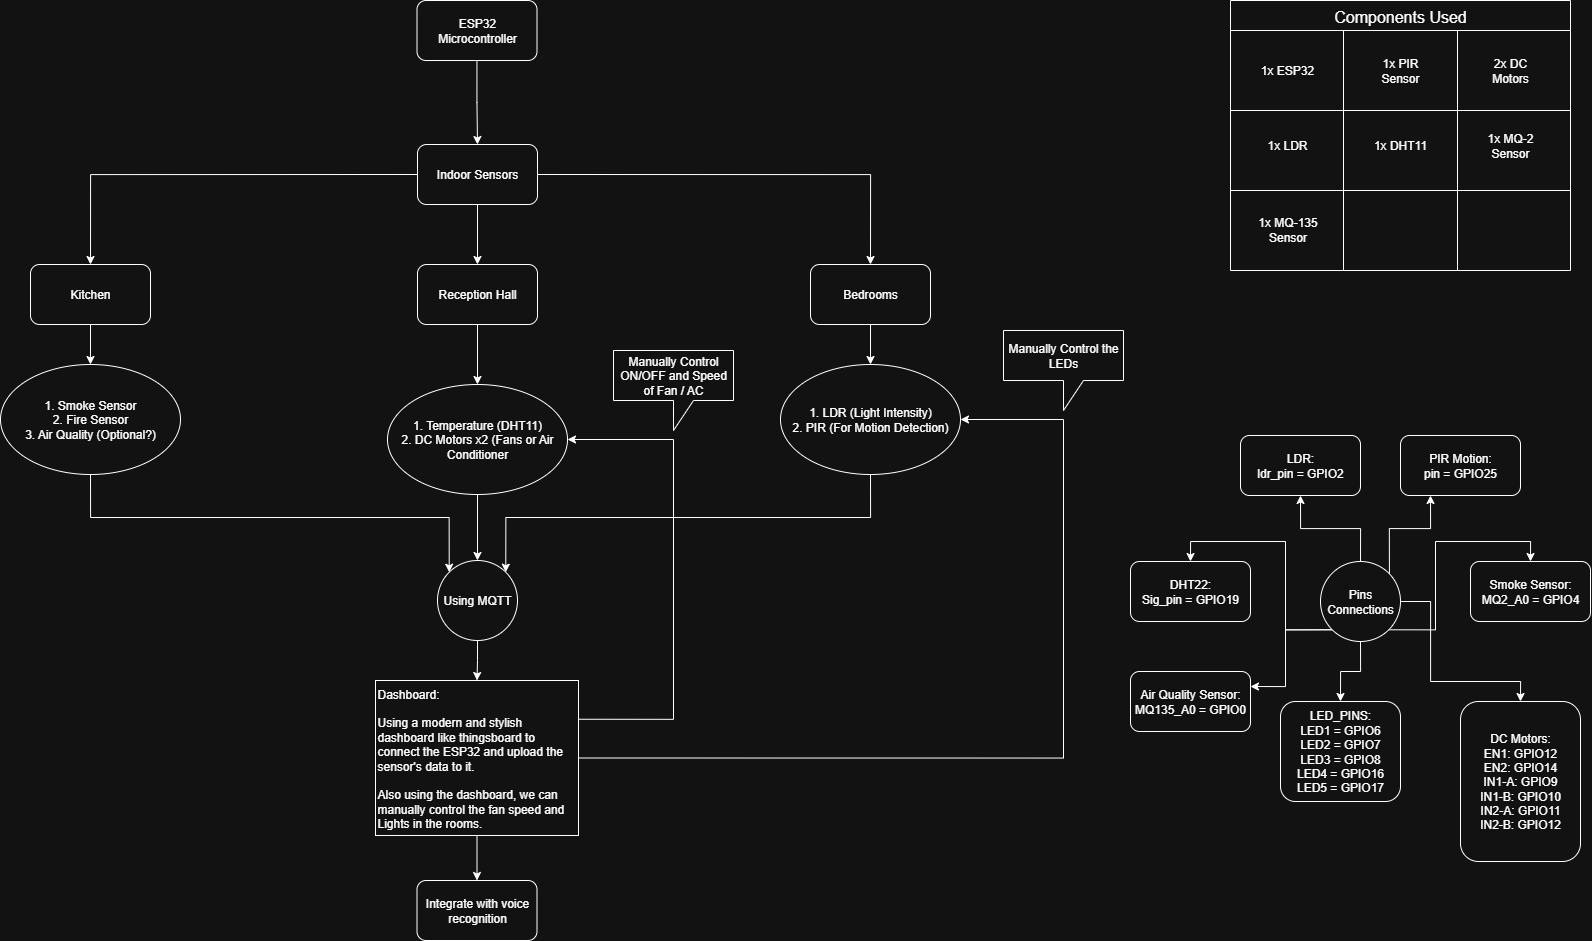

The diagram above was exported from draw.io. Its source (the exported page's mxGraphModel, read from the mxfile embedded in the PNG):
<mxGraphModel dx="1895" dy="1200" grid="1" gridSize="10" guides="1" tooltips="1" connect="1" arrows="1" fold="1" page="1" pageScale="1" pageWidth="1654" pageHeight="1169" math="0" shadow="0">
  <root>
    <mxCell id="0" />
    <mxCell id="1" parent="0" />
    <mxCell id="bP5hab2Qr1qXvCrJg5fQ-5" style="edgeStyle=orthogonalEdgeStyle;rounded=0;orthogonalLoop=1;jettySize=auto;html=1;exitX=0.5;exitY=1;exitDx=0;exitDy=0;entryX=0.5;entryY=0;entryDx=0;entryDy=0;" parent="1" source="bP5hab2Qr1qXvCrJg5fQ-1" target="bP5hab2Qr1qXvCrJg5fQ-3" edge="1">
      <mxGeometry relative="1" as="geometry" />
    </mxCell>
    <mxCell id="bP5hab2Qr1qXvCrJg5fQ-6" style="edgeStyle=orthogonalEdgeStyle;rounded=0;orthogonalLoop=1;jettySize=auto;html=1;exitX=0;exitY=0.5;exitDx=0;exitDy=0;entryX=0.5;entryY=0;entryDx=0;entryDy=0;" parent="1" source="bP5hab2Qr1qXvCrJg5fQ-1" target="bP5hab2Qr1qXvCrJg5fQ-2" edge="1">
      <mxGeometry relative="1" as="geometry" />
    </mxCell>
    <mxCell id="bP5hab2Qr1qXvCrJg5fQ-7" style="edgeStyle=orthogonalEdgeStyle;rounded=0;orthogonalLoop=1;jettySize=auto;html=1;exitX=1;exitY=0.5;exitDx=0;exitDy=0;entryX=0.5;entryY=0;entryDx=0;entryDy=0;" parent="1" source="bP5hab2Qr1qXvCrJg5fQ-1" target="bP5hab2Qr1qXvCrJg5fQ-4" edge="1">
      <mxGeometry relative="1" as="geometry" />
    </mxCell>
    <mxCell id="bP5hab2Qr1qXvCrJg5fQ-1" value="Indoor Sensors" style="rounded=1;whiteSpace=wrap;html=1;" parent="1" vertex="1">
      <mxGeometry x="467" y="223" width="120" height="60" as="geometry" />
    </mxCell>
    <mxCell id="bP5hab2Qr1qXvCrJg5fQ-11" style="edgeStyle=orthogonalEdgeStyle;rounded=0;orthogonalLoop=1;jettySize=auto;html=1;exitX=0.5;exitY=1;exitDx=0;exitDy=0;entryX=0.5;entryY=0;entryDx=0;entryDy=0;" parent="1" source="bP5hab2Qr1qXvCrJg5fQ-2" target="bP5hab2Qr1qXvCrJg5fQ-8" edge="1">
      <mxGeometry relative="1" as="geometry" />
    </mxCell>
    <mxCell id="bP5hab2Qr1qXvCrJg5fQ-2" value="Kitchen" style="rounded=1;whiteSpace=wrap;html=1;" parent="1" vertex="1">
      <mxGeometry x="80" y="343" width="120" height="60" as="geometry" />
    </mxCell>
    <mxCell id="bP5hab2Qr1qXvCrJg5fQ-17" style="edgeStyle=orthogonalEdgeStyle;rounded=0;orthogonalLoop=1;jettySize=auto;html=1;exitX=0.5;exitY=1;exitDx=0;exitDy=0;entryX=0.5;entryY=0;entryDx=0;entryDy=0;" parent="1" source="bP5hab2Qr1qXvCrJg5fQ-3" target="bP5hab2Qr1qXvCrJg5fQ-16" edge="1">
      <mxGeometry relative="1" as="geometry" />
    </mxCell>
    <mxCell id="bP5hab2Qr1qXvCrJg5fQ-3" value="Reception Hall" style="rounded=1;whiteSpace=wrap;html=1;" parent="1" vertex="1">
      <mxGeometry x="467" y="343" width="120" height="60" as="geometry" />
    </mxCell>
    <mxCell id="bP5hab2Qr1qXvCrJg5fQ-19" style="edgeStyle=orthogonalEdgeStyle;rounded=0;orthogonalLoop=1;jettySize=auto;html=1;exitX=0.5;exitY=1;exitDx=0;exitDy=0;entryX=0.5;entryY=0;entryDx=0;entryDy=0;" parent="1" source="bP5hab2Qr1qXvCrJg5fQ-4" target="bP5hab2Qr1qXvCrJg5fQ-18" edge="1">
      <mxGeometry relative="1" as="geometry" />
    </mxCell>
    <mxCell id="bP5hab2Qr1qXvCrJg5fQ-4" value="Bedrooms" style="rounded=1;whiteSpace=wrap;html=1;" parent="1" vertex="1">
      <mxGeometry x="860" y="343" width="120" height="60" as="geometry" />
    </mxCell>
    <mxCell id="bP5hab2Qr1qXvCrJg5fQ-30" style="edgeStyle=orthogonalEdgeStyle;rounded=0;orthogonalLoop=1;jettySize=auto;html=1;exitX=0.5;exitY=1;exitDx=0;exitDy=0;entryX=0;entryY=0;entryDx=0;entryDy=0;" parent="1" source="bP5hab2Qr1qXvCrJg5fQ-8" target="bP5hab2Qr1qXvCrJg5fQ-26" edge="1">
      <mxGeometry relative="1" as="geometry" />
    </mxCell>
    <mxCell id="bP5hab2Qr1qXvCrJg5fQ-8" value="1. Smoke Sensor&lt;div&gt;2. Fire Sensor&lt;/div&gt;&lt;div&gt;3. Air Quality (Optional?)&lt;/div&gt;" style="ellipse;whiteSpace=wrap;html=1;" parent="1" vertex="1">
      <mxGeometry x="50" y="443" width="180" height="110" as="geometry" />
    </mxCell>
    <mxCell id="bP5hab2Qr1qXvCrJg5fQ-28" style="edgeStyle=orthogonalEdgeStyle;rounded=0;orthogonalLoop=1;jettySize=auto;html=1;exitX=0.5;exitY=1;exitDx=0;exitDy=0;entryX=0.5;entryY=0;entryDx=0;entryDy=0;" parent="1" source="bP5hab2Qr1qXvCrJg5fQ-16" target="bP5hab2Qr1qXvCrJg5fQ-26" edge="1">
      <mxGeometry relative="1" as="geometry" />
    </mxCell>
    <mxCell id="bP5hab2Qr1qXvCrJg5fQ-16" value="1. Temperature (DHT11)&lt;div&gt;2. DC Motors x2 (Fans or Air Conditioner&lt;/div&gt;" style="ellipse;whiteSpace=wrap;html=1;" parent="1" vertex="1">
      <mxGeometry x="437" y="463" width="180" height="110" as="geometry" />
    </mxCell>
    <mxCell id="bP5hab2Qr1qXvCrJg5fQ-29" style="edgeStyle=orthogonalEdgeStyle;rounded=0;orthogonalLoop=1;jettySize=auto;html=1;exitX=0.5;exitY=1;exitDx=0;exitDy=0;entryX=1;entryY=0;entryDx=0;entryDy=0;" parent="1" source="bP5hab2Qr1qXvCrJg5fQ-18" target="bP5hab2Qr1qXvCrJg5fQ-26" edge="1">
      <mxGeometry relative="1" as="geometry" />
    </mxCell>
    <mxCell id="bP5hab2Qr1qXvCrJg5fQ-18" value="1. LDR (Light Intensity)&lt;div&gt;2. PIR (For Motion Detection)&lt;/div&gt;" style="ellipse;whiteSpace=wrap;html=1;" parent="1" vertex="1">
      <mxGeometry x="830" y="443" width="180" height="110" as="geometry" />
    </mxCell>
    <mxCell id="bP5hab2Qr1qXvCrJg5fQ-31" style="edgeStyle=orthogonalEdgeStyle;rounded=0;orthogonalLoop=1;jettySize=auto;html=1;exitX=1;exitY=0.25;exitDx=0;exitDy=0;entryX=1;entryY=0.5;entryDx=0;entryDy=0;" parent="1" source="bP5hab2Qr1qXvCrJg5fQ-20" target="bP5hab2Qr1qXvCrJg5fQ-16" edge="1">
      <mxGeometry relative="1" as="geometry">
        <Array as="points">
          <mxPoint x="723" y="798" />
          <mxPoint x="723" y="518" />
        </Array>
      </mxGeometry>
    </mxCell>
    <mxCell id="bP5hab2Qr1qXvCrJg5fQ-32" style="edgeStyle=orthogonalEdgeStyle;rounded=0;orthogonalLoop=1;jettySize=auto;html=1;exitX=1;exitY=0.5;exitDx=0;exitDy=0;entryX=1;entryY=0.5;entryDx=0;entryDy=0;" parent="1" source="bP5hab2Qr1qXvCrJg5fQ-20" target="bP5hab2Qr1qXvCrJg5fQ-18" edge="1">
      <mxGeometry relative="1" as="geometry">
        <Array as="points">
          <mxPoint x="1113" y="837" />
          <mxPoint x="1113" y="498" />
        </Array>
      </mxGeometry>
    </mxCell>
    <mxCell id="bP5hab2Qr1qXvCrJg5fQ-37" style="edgeStyle=orthogonalEdgeStyle;rounded=0;orthogonalLoop=1;jettySize=auto;html=1;exitX=0.5;exitY=1;exitDx=0;exitDy=0;entryX=0.5;entryY=0;entryDx=0;entryDy=0;" parent="1" source="bP5hab2Qr1qXvCrJg5fQ-20" target="bP5hab2Qr1qXvCrJg5fQ-36" edge="1">
      <mxGeometry relative="1" as="geometry" />
    </mxCell>
    <mxCell id="bP5hab2Qr1qXvCrJg5fQ-20" value="Dashboard:&lt;div&gt;&lt;br&gt;&lt;/div&gt;&lt;div&gt;Using a modern and stylish dashboard like thingsboard to connect the ESP32 and upload the sensor's data to it.&lt;/div&gt;&lt;div&gt;&lt;br&gt;&lt;/div&gt;&lt;div&gt;Also using the dashboard, we can manually control the fan speed and Lights in the rooms.&lt;/div&gt;" style="rounded=0;whiteSpace=wrap;html=1;align=left;" parent="1" vertex="1">
      <mxGeometry x="425" y="759" width="203" height="155" as="geometry" />
    </mxCell>
    <mxCell id="bP5hab2Qr1qXvCrJg5fQ-25" value="" style="edgeStyle=orthogonalEdgeStyle;rounded=0;orthogonalLoop=1;jettySize=auto;html=1;" parent="1" source="bP5hab2Qr1qXvCrJg5fQ-24" target="bP5hab2Qr1qXvCrJg5fQ-1" edge="1">
      <mxGeometry relative="1" as="geometry" />
    </mxCell>
    <mxCell id="bP5hab2Qr1qXvCrJg5fQ-24" value="ESP32 Microcontroller" style="rounded=1;whiteSpace=wrap;html=1;" parent="1" vertex="1">
      <mxGeometry x="466.5" y="79" width="120" height="60" as="geometry" />
    </mxCell>
    <mxCell id="bP5hab2Qr1qXvCrJg5fQ-27" style="edgeStyle=orthogonalEdgeStyle;rounded=0;orthogonalLoop=1;jettySize=auto;html=1;exitX=0.5;exitY=1;exitDx=0;exitDy=0;entryX=0.5;entryY=0;entryDx=0;entryDy=0;" parent="1" source="bP5hab2Qr1qXvCrJg5fQ-26" target="bP5hab2Qr1qXvCrJg5fQ-20" edge="1">
      <mxGeometry relative="1" as="geometry" />
    </mxCell>
    <mxCell id="bP5hab2Qr1qXvCrJg5fQ-26" value="Using MQTT" style="ellipse;whiteSpace=wrap;html=1;aspect=fixed;" parent="1" vertex="1">
      <mxGeometry x="487" y="639" width="80" height="80" as="geometry" />
    </mxCell>
    <mxCell id="bP5hab2Qr1qXvCrJg5fQ-34" value="Manually Control ON/OFF and Speed of Fan / AC" style="shape=callout;whiteSpace=wrap;html=1;perimeter=calloutPerimeter;" parent="1" vertex="1">
      <mxGeometry x="663" y="429" width="120" height="80" as="geometry" />
    </mxCell>
    <mxCell id="bP5hab2Qr1qXvCrJg5fQ-35" value="Manually Control the LEDs" style="shape=callout;whiteSpace=wrap;html=1;perimeter=calloutPerimeter;" parent="1" vertex="1">
      <mxGeometry x="1053" y="409" width="120" height="80" as="geometry" />
    </mxCell>
    <mxCell id="bP5hab2Qr1qXvCrJg5fQ-36" value="Integrate with voice recognition" style="rounded=1;whiteSpace=wrap;html=1;" parent="1" vertex="1">
      <mxGeometry x="466.5" y="959" width="120" height="60" as="geometry" />
    </mxCell>
    <mxCell id="bP5hab2Qr1qXvCrJg5fQ-42" value="Components Used" style="shape=table;startSize=30;container=1;collapsible=0;childLayout=tableLayout;strokeColor=default;fontSize=16;" parent="1" vertex="1">
      <mxGeometry x="1280" y="79" width="340" height="270" as="geometry" />
    </mxCell>
    <mxCell id="bP5hab2Qr1qXvCrJg5fQ-43" value="" style="shape=tableRow;horizontal=0;startSize=0;swimlaneHead=0;swimlaneBody=0;strokeColor=inherit;top=0;left=0;bottom=0;right=0;collapsible=0;dropTarget=0;fillColor=none;points=[[0,0.5],[1,0.5]];portConstraint=eastwest;fontSize=16;" parent="bP5hab2Qr1qXvCrJg5fQ-42" vertex="1">
      <mxGeometry y="30" width="340" height="80" as="geometry" />
    </mxCell>
    <mxCell id="bP5hab2Qr1qXvCrJg5fQ-44" value="" style="shape=partialRectangle;html=1;whiteSpace=wrap;connectable=0;strokeColor=inherit;overflow=hidden;fillColor=none;top=0;left=0;bottom=0;right=0;pointerEvents=1;fontSize=16;" parent="bP5hab2Qr1qXvCrJg5fQ-43" vertex="1">
      <mxGeometry width="113" height="80" as="geometry">
        <mxRectangle width="113" height="80" as="alternateBounds" />
      </mxGeometry>
    </mxCell>
    <mxCell id="bP5hab2Qr1qXvCrJg5fQ-45" value="" style="shape=partialRectangle;html=1;whiteSpace=wrap;connectable=0;strokeColor=inherit;overflow=hidden;fillColor=none;top=0;left=0;bottom=0;right=0;pointerEvents=1;fontSize=16;" parent="bP5hab2Qr1qXvCrJg5fQ-43" vertex="1">
      <mxGeometry x="113" width="114" height="80" as="geometry">
        <mxRectangle width="114" height="80" as="alternateBounds" />
      </mxGeometry>
    </mxCell>
    <mxCell id="bP5hab2Qr1qXvCrJg5fQ-46" value="" style="shape=partialRectangle;html=1;whiteSpace=wrap;connectable=0;strokeColor=inherit;overflow=hidden;fillColor=none;top=0;left=0;bottom=0;right=0;pointerEvents=1;fontSize=16;" parent="bP5hab2Qr1qXvCrJg5fQ-43" vertex="1">
      <mxGeometry x="227" width="113" height="80" as="geometry">
        <mxRectangle width="113" height="80" as="alternateBounds" />
      </mxGeometry>
    </mxCell>
    <mxCell id="bP5hab2Qr1qXvCrJg5fQ-47" value="" style="shape=tableRow;horizontal=0;startSize=0;swimlaneHead=0;swimlaneBody=0;strokeColor=inherit;top=0;left=0;bottom=0;right=0;collapsible=0;dropTarget=0;fillColor=none;points=[[0,0.5],[1,0.5]];portConstraint=eastwest;fontSize=16;" parent="bP5hab2Qr1qXvCrJg5fQ-42" vertex="1">
      <mxGeometry y="110" width="340" height="80" as="geometry" />
    </mxCell>
    <mxCell id="bP5hab2Qr1qXvCrJg5fQ-48" value="" style="shape=partialRectangle;html=1;whiteSpace=wrap;connectable=0;strokeColor=inherit;overflow=hidden;fillColor=none;top=0;left=0;bottom=0;right=0;pointerEvents=1;fontSize=16;" parent="bP5hab2Qr1qXvCrJg5fQ-47" vertex="1">
      <mxGeometry width="113" height="80" as="geometry">
        <mxRectangle width="113" height="80" as="alternateBounds" />
      </mxGeometry>
    </mxCell>
    <mxCell id="bP5hab2Qr1qXvCrJg5fQ-49" value="" style="shape=partialRectangle;html=1;whiteSpace=wrap;connectable=0;strokeColor=inherit;overflow=hidden;fillColor=none;top=0;left=0;bottom=0;right=0;pointerEvents=1;fontSize=16;" parent="bP5hab2Qr1qXvCrJg5fQ-47" vertex="1">
      <mxGeometry x="113" width="114" height="80" as="geometry">
        <mxRectangle width="114" height="80" as="alternateBounds" />
      </mxGeometry>
    </mxCell>
    <mxCell id="bP5hab2Qr1qXvCrJg5fQ-50" value="" style="shape=partialRectangle;html=1;whiteSpace=wrap;connectable=0;strokeColor=inherit;overflow=hidden;fillColor=none;top=0;left=0;bottom=0;right=0;pointerEvents=1;fontSize=16;" parent="bP5hab2Qr1qXvCrJg5fQ-47" vertex="1">
      <mxGeometry x="227" width="113" height="80" as="geometry">
        <mxRectangle width="113" height="80" as="alternateBounds" />
      </mxGeometry>
    </mxCell>
    <mxCell id="bP5hab2Qr1qXvCrJg5fQ-51" value="" style="shape=tableRow;horizontal=0;startSize=0;swimlaneHead=0;swimlaneBody=0;strokeColor=inherit;top=0;left=0;bottom=0;right=0;collapsible=0;dropTarget=0;fillColor=none;points=[[0,0.5],[1,0.5]];portConstraint=eastwest;fontSize=16;" parent="bP5hab2Qr1qXvCrJg5fQ-42" vertex="1">
      <mxGeometry y="190" width="340" height="80" as="geometry" />
    </mxCell>
    <mxCell id="bP5hab2Qr1qXvCrJg5fQ-52" value="" style="shape=partialRectangle;html=1;whiteSpace=wrap;connectable=0;strokeColor=inherit;overflow=hidden;fillColor=none;top=0;left=0;bottom=0;right=0;pointerEvents=1;fontSize=16;" parent="bP5hab2Qr1qXvCrJg5fQ-51" vertex="1">
      <mxGeometry width="113" height="80" as="geometry">
        <mxRectangle width="113" height="80" as="alternateBounds" />
      </mxGeometry>
    </mxCell>
    <mxCell id="bP5hab2Qr1qXvCrJg5fQ-53" value="" style="shape=partialRectangle;html=1;whiteSpace=wrap;connectable=0;strokeColor=inherit;overflow=hidden;fillColor=none;top=0;left=0;bottom=0;right=0;pointerEvents=1;fontSize=16;" parent="bP5hab2Qr1qXvCrJg5fQ-51" vertex="1">
      <mxGeometry x="113" width="114" height="80" as="geometry">
        <mxRectangle width="114" height="80" as="alternateBounds" />
      </mxGeometry>
    </mxCell>
    <mxCell id="bP5hab2Qr1qXvCrJg5fQ-54" value="" style="shape=partialRectangle;html=1;whiteSpace=wrap;connectable=0;strokeColor=inherit;overflow=hidden;fillColor=none;top=0;left=0;bottom=0;right=0;pointerEvents=1;fontSize=16;" parent="bP5hab2Qr1qXvCrJg5fQ-51" vertex="1">
      <mxGeometry x="227" width="113" height="80" as="geometry">
        <mxRectangle width="113" height="80" as="alternateBounds" />
      </mxGeometry>
    </mxCell>
    <mxCell id="bP5hab2Qr1qXvCrJg5fQ-55" value="1x ESP32" style="text;html=1;align=center;verticalAlign=middle;whiteSpace=wrap;rounded=0;" parent="1" vertex="1">
      <mxGeometry x="1307" y="134" width="60" height="30" as="geometry" />
    </mxCell>
    <mxCell id="bP5hab2Qr1qXvCrJg5fQ-57" value="1x PIR Sensor" style="text;html=1;align=center;verticalAlign=middle;whiteSpace=wrap;rounded=0;" parent="1" vertex="1">
      <mxGeometry x="1420" y="134" width="60" height="30" as="geometry" />
    </mxCell>
    <mxCell id="bP5hab2Qr1qXvCrJg5fQ-58" value="2x DC Motors" style="text;html=1;align=center;verticalAlign=middle;whiteSpace=wrap;rounded=0;" parent="1" vertex="1">
      <mxGeometry x="1530" y="134" width="60" height="30" as="geometry" />
    </mxCell>
    <mxCell id="bP5hab2Qr1qXvCrJg5fQ-59" value="1x LDR" style="text;html=1;align=center;verticalAlign=middle;whiteSpace=wrap;rounded=0;" parent="1" vertex="1">
      <mxGeometry x="1307" y="209" width="60" height="30" as="geometry" />
    </mxCell>
    <mxCell id="bP5hab2Qr1qXvCrJg5fQ-60" value="1x DHT11" style="text;html=1;align=center;verticalAlign=middle;whiteSpace=wrap;rounded=0;" parent="1" vertex="1">
      <mxGeometry x="1420" y="209" width="60" height="30" as="geometry" />
    </mxCell>
    <mxCell id="bP5hab2Qr1qXvCrJg5fQ-61" value="1x MQ-2 Sensor" style="text;html=1;align=center;verticalAlign=middle;whiteSpace=wrap;rounded=0;" parent="1" vertex="1">
      <mxGeometry x="1530" y="209" width="60" height="30" as="geometry" />
    </mxCell>
    <mxCell id="bP5hab2Qr1qXvCrJg5fQ-62" value="1x MQ-135 Sensor" style="text;html=1;align=center;verticalAlign=middle;whiteSpace=wrap;rounded=0;" parent="1" vertex="1">
      <mxGeometry x="1300.5" y="293" width="73" height="30" as="geometry" />
    </mxCell>
    <mxCell id="tRNbFthO62x7e2g-qA3N-6" style="edgeStyle=orthogonalEdgeStyle;rounded=0;orthogonalLoop=1;jettySize=auto;html=1;exitX=0;exitY=1;exitDx=0;exitDy=0;entryX=0.5;entryY=0;entryDx=0;entryDy=0;" edge="1" parent="1" source="tRNbFthO62x7e2g-qA3N-1" target="tRNbFthO62x7e2g-qA3N-2">
      <mxGeometry relative="1" as="geometry" />
    </mxCell>
    <mxCell id="tRNbFthO62x7e2g-qA3N-7" style="edgeStyle=orthogonalEdgeStyle;rounded=0;orthogonalLoop=1;jettySize=auto;html=1;exitX=1;exitY=1;exitDx=0;exitDy=0;entryX=0.5;entryY=0;entryDx=0;entryDy=0;" edge="1" parent="1" source="tRNbFthO62x7e2g-qA3N-1" target="tRNbFthO62x7e2g-qA3N-4">
      <mxGeometry relative="1" as="geometry" />
    </mxCell>
    <mxCell id="tRNbFthO62x7e2g-qA3N-9" style="edgeStyle=orthogonalEdgeStyle;rounded=0;orthogonalLoop=1;jettySize=auto;html=1;exitX=0;exitY=1;exitDx=0;exitDy=0;entryX=1;entryY=0.25;entryDx=0;entryDy=0;" edge="1" parent="1" source="tRNbFthO62x7e2g-qA3N-1" target="tRNbFthO62x7e2g-qA3N-8">
      <mxGeometry relative="1" as="geometry" />
    </mxCell>
    <mxCell id="tRNbFthO62x7e2g-qA3N-13" style="edgeStyle=orthogonalEdgeStyle;rounded=0;orthogonalLoop=1;jettySize=auto;html=1;exitX=0.5;exitY=0;exitDx=0;exitDy=0;entryX=0.5;entryY=1;entryDx=0;entryDy=0;" edge="1" parent="1" source="tRNbFthO62x7e2g-qA3N-1" target="tRNbFthO62x7e2g-qA3N-10">
      <mxGeometry relative="1" as="geometry" />
    </mxCell>
    <mxCell id="tRNbFthO62x7e2g-qA3N-15" style="edgeStyle=orthogonalEdgeStyle;rounded=0;orthogonalLoop=1;jettySize=auto;html=1;exitX=0.5;exitY=1;exitDx=0;exitDy=0;entryX=0.5;entryY=0;entryDx=0;entryDy=0;" edge="1" parent="1" source="tRNbFthO62x7e2g-qA3N-1" target="tRNbFthO62x7e2g-qA3N-14">
      <mxGeometry relative="1" as="geometry" />
    </mxCell>
    <mxCell id="tRNbFthO62x7e2g-qA3N-18" style="edgeStyle=orthogonalEdgeStyle;rounded=0;orthogonalLoop=1;jettySize=auto;html=1;exitX=1;exitY=0.5;exitDx=0;exitDy=0;entryX=0.5;entryY=0;entryDx=0;entryDy=0;" edge="1" parent="1" source="tRNbFthO62x7e2g-qA3N-1" target="tRNbFthO62x7e2g-qA3N-16">
      <mxGeometry relative="1" as="geometry">
        <mxPoint x="1500" y="780" as="targetPoint" />
        <Array as="points">
          <mxPoint x="1480" y="680" />
          <mxPoint x="1480" y="760" />
          <mxPoint x="1570" y="760" />
        </Array>
      </mxGeometry>
    </mxCell>
    <mxCell id="tRNbFthO62x7e2g-qA3N-20" style="edgeStyle=orthogonalEdgeStyle;rounded=0;orthogonalLoop=1;jettySize=auto;html=1;exitX=1;exitY=0;exitDx=0;exitDy=0;entryX=0.25;entryY=1;entryDx=0;entryDy=0;" edge="1" parent="1" source="tRNbFthO62x7e2g-qA3N-1" target="tRNbFthO62x7e2g-qA3N-19">
      <mxGeometry relative="1" as="geometry" />
    </mxCell>
    <mxCell id="tRNbFthO62x7e2g-qA3N-1" value="Pins Connections" style="ellipse;whiteSpace=wrap;html=1;aspect=fixed;" vertex="1" parent="1">
      <mxGeometry x="1370" y="640" width="80" height="80" as="geometry" />
    </mxCell>
    <mxCell id="tRNbFthO62x7e2g-qA3N-2" value="DHT22:&lt;div&gt;Sig_pin = GPIO19&lt;/div&gt;" style="rounded=1;whiteSpace=wrap;html=1;" vertex="1" parent="1">
      <mxGeometry x="1180" y="640" width="120" height="60" as="geometry" />
    </mxCell>
    <mxCell id="tRNbFthO62x7e2g-qA3N-4" value="Smoke Sensor:&lt;div&gt;MQ2_A0 = GPIO4&lt;/div&gt;" style="rounded=1;whiteSpace=wrap;html=1;" vertex="1" parent="1">
      <mxGeometry x="1520" y="640" width="120" height="60" as="geometry" />
    </mxCell>
    <mxCell id="tRNbFthO62x7e2g-qA3N-8" value="Air Quality Sensor:&lt;div&gt;MQ135_A0 = GPIO0&lt;/div&gt;" style="rounded=1;whiteSpace=wrap;html=1;" vertex="1" parent="1">
      <mxGeometry x="1180" y="750" width="120" height="60" as="geometry" />
    </mxCell>
    <mxCell id="tRNbFthO62x7e2g-qA3N-10" value="LDR:&lt;div&gt;ldr_pin = GPIO2&lt;/div&gt;" style="rounded=1;whiteSpace=wrap;html=1;" vertex="1" parent="1">
      <mxGeometry x="1290" y="514" width="120" height="60" as="geometry" />
    </mxCell>
    <mxCell id="tRNbFthO62x7e2g-qA3N-14" value="LED_PINS:&lt;div&gt;LED1 = GPIO6&lt;/div&gt;&lt;div&gt;LED2 = GPIO7&lt;/div&gt;&lt;div&gt;LED3 = GPIO8&lt;/div&gt;&lt;div&gt;LED4 = GPIO16&lt;/div&gt;&lt;div&gt;LED5 = GPIO17&lt;/div&gt;" style="rounded=1;whiteSpace=wrap;html=1;" vertex="1" parent="1">
      <mxGeometry x="1330" y="780" width="120" height="100" as="geometry" />
    </mxCell>
    <mxCell id="tRNbFthO62x7e2g-qA3N-16" value="DC Motors:&lt;div&gt;EN1: GPIO12&lt;/div&gt;&lt;div&gt;EN2: GPIO14&lt;/div&gt;&lt;div&gt;IN1-A: GPIO9&lt;/div&gt;&lt;div&gt;IN1-B: GPIO10&lt;/div&gt;&lt;div&gt;IN2-A: GPIO11&lt;/div&gt;&lt;div&gt;IN2-B: GPIO12&lt;/div&gt;" style="rounded=1;whiteSpace=wrap;html=1;" vertex="1" parent="1">
      <mxGeometry x="1510" y="780" width="120" height="160" as="geometry" />
    </mxCell>
    <mxCell id="tRNbFthO62x7e2g-qA3N-19" value="PIR Motion:&lt;div&gt;pin = GPIO25&lt;/div&gt;" style="rounded=1;whiteSpace=wrap;html=1;" vertex="1" parent="1">
      <mxGeometry x="1450" y="514" width="120" height="60" as="geometry" />
    </mxCell>
  </root>
</mxGraphModel>